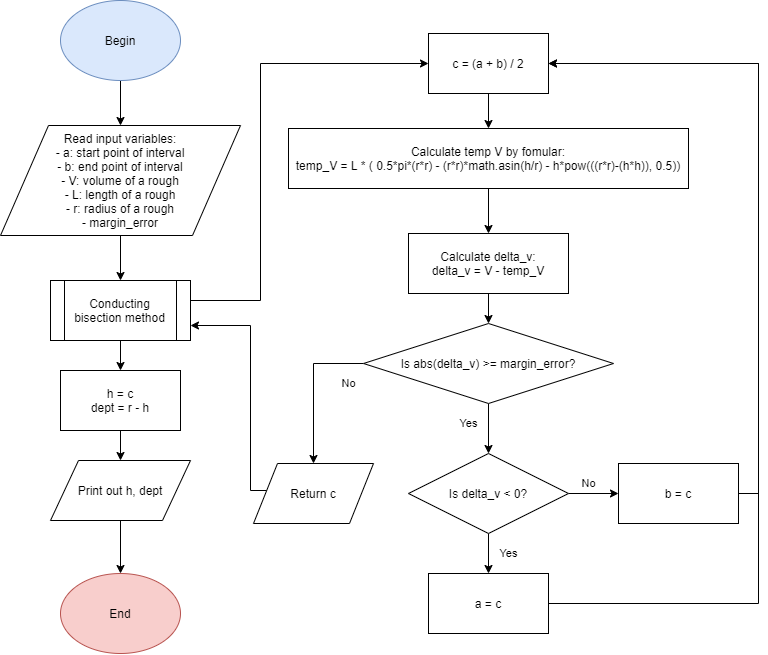

The diagram above was exported from draw.io. Its source (the exported page's mxGraphModel, read from the mxfile embedded in the PNG):
<mxGraphModel dx="1303" dy="1120" grid="1" gridSize="10" guides="1" tooltips="1" connect="1" arrows="1" fold="1" page="1" pageScale="1" pageWidth="850" pageHeight="1100" math="0" shadow="0">
  <root>
    <mxCell id="bNQDyiL64IImHxiZuLdy-0" />
    <mxCell id="bNQDyiL64IImHxiZuLdy-1" parent="bNQDyiL64IImHxiZuLdy-0" />
    <mxCell id="eZhnv84CajLetbWZIG4t-23" style="edgeStyle=orthogonalEdgeStyle;rounded=0;orthogonalLoop=1;jettySize=auto;html=1;entryX=0.5;entryY=0;entryDx=0;entryDy=0;" edge="1" parent="bNQDyiL64IImHxiZuLdy-1" source="eZhnv84CajLetbWZIG4t-0" target="eZhnv84CajLetbWZIG4t-1">
      <mxGeometry relative="1" as="geometry" />
    </mxCell>
    <mxCell id="eZhnv84CajLetbWZIG4t-0" value="Read input variables:&lt;br&gt;- a: start point of interval&lt;br&gt;- b: end point of interval&lt;br&gt;- V: volume of a rough&lt;br&gt;- L: length of a rough&lt;br&gt;- r: radius of a rough&lt;br&gt;- margin_error" style="shape=parallelogram;perimeter=parallelogramPerimeter;whiteSpace=wrap;html=1;" vertex="1" parent="bNQDyiL64IImHxiZuLdy-1">
      <mxGeometry x="20" y="225" width="240" height="110" as="geometry" />
    </mxCell>
    <mxCell id="eZhnv84CajLetbWZIG4t-29" value="" style="edgeStyle=orthogonalEdgeStyle;rounded=0;orthogonalLoop=1;jettySize=auto;html=1;" edge="1" parent="bNQDyiL64IImHxiZuLdy-1" source="eZhnv84CajLetbWZIG4t-1" target="eZhnv84CajLetbWZIG4t-28">
      <mxGeometry relative="1" as="geometry" />
    </mxCell>
    <mxCell id="4fQ4hvHFrBrdc75rydaW-0" style="edgeStyle=orthogonalEdgeStyle;rounded=0;orthogonalLoop=1;jettySize=auto;html=1;entryX=0;entryY=0.5;entryDx=0;entryDy=0;" edge="1" parent="bNQDyiL64IImHxiZuLdy-1" source="eZhnv84CajLetbWZIG4t-1" target="eZhnv84CajLetbWZIG4t-3">
      <mxGeometry relative="1" as="geometry">
        <Array as="points">
          <mxPoint x="280" y="400" />
          <mxPoint x="280" y="163" />
        </Array>
      </mxGeometry>
    </mxCell>
    <mxCell id="eZhnv84CajLetbWZIG4t-1" value="Conducting bisection method" style="shape=process;whiteSpace=wrap;html=1;backgroundOutline=1;" vertex="1" parent="bNQDyiL64IImHxiZuLdy-1">
      <mxGeometry x="70" y="380" width="140" height="60" as="geometry" />
    </mxCell>
    <mxCell id="eZhnv84CajLetbWZIG4t-17" style="edgeStyle=orthogonalEdgeStyle;rounded=0;orthogonalLoop=1;jettySize=auto;html=1;entryX=0.5;entryY=0;entryDx=0;entryDy=0;" edge="1" parent="bNQDyiL64IImHxiZuLdy-1" source="eZhnv84CajLetbWZIG4t-2" target="eZhnv84CajLetbWZIG4t-4">
      <mxGeometry relative="1" as="geometry" />
    </mxCell>
    <mxCell id="eZhnv84CajLetbWZIG4t-2" value="Calculate temp V by fomular:&lt;br&gt;temp_V = L * ( 0.5*pi*(r*r) - (r*r)*math.asin(h/r) - h*pow(((r*r)-(h*h)), 0.5))" style="rounded=0;whiteSpace=wrap;html=1;" vertex="1" parent="bNQDyiL64IImHxiZuLdy-1">
      <mxGeometry x="308" y="228" width="400" height="60" as="geometry" />
    </mxCell>
    <mxCell id="eZhnv84CajLetbWZIG4t-16" style="edgeStyle=orthogonalEdgeStyle;rounded=0;orthogonalLoop=1;jettySize=auto;html=1;entryX=0.5;entryY=0;entryDx=0;entryDy=0;" edge="1" parent="bNQDyiL64IImHxiZuLdy-1" source="eZhnv84CajLetbWZIG4t-3" target="eZhnv84CajLetbWZIG4t-2">
      <mxGeometry relative="1" as="geometry" />
    </mxCell>
    <mxCell id="eZhnv84CajLetbWZIG4t-3" value="c = (a + b) / 2" style="rounded=0;whiteSpace=wrap;html=1;" vertex="1" parent="bNQDyiL64IImHxiZuLdy-1">
      <mxGeometry x="448" y="133" width="120" height="60" as="geometry" />
    </mxCell>
    <mxCell id="eZhnv84CajLetbWZIG4t-18" value="" style="edgeStyle=orthogonalEdgeStyle;rounded=0;orthogonalLoop=1;jettySize=auto;html=1;" edge="1" parent="bNQDyiL64IImHxiZuLdy-1" source="eZhnv84CajLetbWZIG4t-4" target="eZhnv84CajLetbWZIG4t-11">
      <mxGeometry relative="1" as="geometry" />
    </mxCell>
    <mxCell id="eZhnv84CajLetbWZIG4t-4" value="Calculate delta_v:&lt;br&gt;delta_v = V - temp_V" style="rounded=0;whiteSpace=wrap;html=1;" vertex="1" parent="bNQDyiL64IImHxiZuLdy-1">
      <mxGeometry x="428" y="333" width="160" height="60" as="geometry" />
    </mxCell>
    <mxCell id="eZhnv84CajLetbWZIG4t-8" value="Yes" style="edgeStyle=orthogonalEdgeStyle;rounded=0;orthogonalLoop=1;jettySize=auto;html=1;" edge="1" parent="bNQDyiL64IImHxiZuLdy-1" source="eZhnv84CajLetbWZIG4t-5" target="eZhnv84CajLetbWZIG4t-7">
      <mxGeometry y="20" relative="1" as="geometry">
        <mxPoint as="offset" />
      </mxGeometry>
    </mxCell>
    <mxCell id="eZhnv84CajLetbWZIG4t-10" value="No" style="edgeStyle=orthogonalEdgeStyle;rounded=0;orthogonalLoop=1;jettySize=auto;html=1;entryX=0;entryY=0.5;entryDx=0;entryDy=0;" edge="1" parent="bNQDyiL64IImHxiZuLdy-1" source="eZhnv84CajLetbWZIG4t-5" target="eZhnv84CajLetbWZIG4t-9">
      <mxGeometry x="-0.2" y="10" relative="1" as="geometry">
        <mxPoint as="offset" />
      </mxGeometry>
    </mxCell>
    <mxCell id="eZhnv84CajLetbWZIG4t-5" value="Is delta_v &amp;lt; 0?" style="rhombus;whiteSpace=wrap;html=1;" vertex="1" parent="bNQDyiL64IImHxiZuLdy-1">
      <mxGeometry x="428" y="553" width="160" height="80" as="geometry" />
    </mxCell>
    <mxCell id="eZhnv84CajLetbWZIG4t-22" style="edgeStyle=orthogonalEdgeStyle;rounded=0;orthogonalLoop=1;jettySize=auto;html=1;entryX=1;entryY=0.5;entryDx=0;entryDy=0;" edge="1" parent="bNQDyiL64IImHxiZuLdy-1" source="eZhnv84CajLetbWZIG4t-7" target="eZhnv84CajLetbWZIG4t-3">
      <mxGeometry relative="1" as="geometry">
        <Array as="points">
          <mxPoint x="778" y="703" />
          <mxPoint x="778" y="163" />
        </Array>
      </mxGeometry>
    </mxCell>
    <mxCell id="eZhnv84CajLetbWZIG4t-7" value="a = c" style="rounded=0;whiteSpace=wrap;html=1;" vertex="1" parent="bNQDyiL64IImHxiZuLdy-1">
      <mxGeometry x="448" y="673" width="120" height="60" as="geometry" />
    </mxCell>
    <mxCell id="eZhnv84CajLetbWZIG4t-21" style="edgeStyle=orthogonalEdgeStyle;rounded=0;orthogonalLoop=1;jettySize=auto;html=1;entryX=1;entryY=0.5;entryDx=0;entryDy=0;" edge="1" parent="bNQDyiL64IImHxiZuLdy-1" source="eZhnv84CajLetbWZIG4t-9" target="eZhnv84CajLetbWZIG4t-3">
      <mxGeometry relative="1" as="geometry">
        <Array as="points">
          <mxPoint x="778" y="593" />
          <mxPoint x="778" y="163" />
        </Array>
      </mxGeometry>
    </mxCell>
    <mxCell id="eZhnv84CajLetbWZIG4t-9" value="b = c" style="rounded=0;whiteSpace=wrap;html=1;" vertex="1" parent="bNQDyiL64IImHxiZuLdy-1">
      <mxGeometry x="638" y="563" width="120" height="60" as="geometry" />
    </mxCell>
    <mxCell id="eZhnv84CajLetbWZIG4t-12" value="Yes" style="edgeStyle=orthogonalEdgeStyle;rounded=0;orthogonalLoop=1;jettySize=auto;html=1;entryX=0.5;entryY=0;entryDx=0;entryDy=0;" edge="1" parent="bNQDyiL64IImHxiZuLdy-1" source="eZhnv84CajLetbWZIG4t-11" target="eZhnv84CajLetbWZIG4t-5">
      <mxGeometry x="-0.2" y="-20" relative="1" as="geometry">
        <mxPoint as="offset" />
      </mxGeometry>
    </mxCell>
    <mxCell id="eZhnv84CajLetbWZIG4t-19" value="No" style="edgeStyle=orthogonalEdgeStyle;rounded=0;orthogonalLoop=1;jettySize=auto;html=1;entryX=0.5;entryY=0;entryDx=0;entryDy=0;" edge="1" parent="bNQDyiL64IImHxiZuLdy-1" source="eZhnv84CajLetbWZIG4t-11" target="eZhnv84CajLetbWZIG4t-13">
      <mxGeometry x="-0.0667" y="35" relative="1" as="geometry">
        <Array as="points">
          <mxPoint x="333" y="463" />
        </Array>
        <mxPoint as="offset" />
      </mxGeometry>
    </mxCell>
    <mxCell id="eZhnv84CajLetbWZIG4t-11" value="Is abs(delta_v) &amp;gt;= margin_error?" style="rhombus;whiteSpace=wrap;html=1;" vertex="1" parent="bNQDyiL64IImHxiZuLdy-1">
      <mxGeometry x="383" y="423" width="250" height="80" as="geometry" />
    </mxCell>
    <mxCell id="eZhnv84CajLetbWZIG4t-20" style="edgeStyle=orthogonalEdgeStyle;rounded=0;orthogonalLoop=1;jettySize=auto;html=1;entryX=1;entryY=0.75;entryDx=0;entryDy=0;" edge="1" parent="bNQDyiL64IImHxiZuLdy-1" source="eZhnv84CajLetbWZIG4t-13" target="eZhnv84CajLetbWZIG4t-1">
      <mxGeometry relative="1" as="geometry">
        <Array as="points">
          <mxPoint x="270" y="590" />
          <mxPoint x="270" y="425" />
        </Array>
      </mxGeometry>
    </mxCell>
    <mxCell id="eZhnv84CajLetbWZIG4t-13" value="Return c" style="shape=parallelogram;perimeter=parallelogramPerimeter;whiteSpace=wrap;html=1;" vertex="1" parent="bNQDyiL64IImHxiZuLdy-1">
      <mxGeometry x="273" y="563" width="120" height="60" as="geometry" />
    </mxCell>
    <mxCell id="eZhnv84CajLetbWZIG4t-25" style="edgeStyle=orthogonalEdgeStyle;rounded=0;orthogonalLoop=1;jettySize=auto;html=1;entryX=0.5;entryY=0;entryDx=0;entryDy=0;" edge="1" parent="bNQDyiL64IImHxiZuLdy-1" source="eZhnv84CajLetbWZIG4t-24" target="eZhnv84CajLetbWZIG4t-0">
      <mxGeometry relative="1" as="geometry" />
    </mxCell>
    <mxCell id="eZhnv84CajLetbWZIG4t-24" value="Begin" style="ellipse;whiteSpace=wrap;html=1;fillColor=#dae8fc;strokeColor=#6c8ebf;" vertex="1" parent="bNQDyiL64IImHxiZuLdy-1">
      <mxGeometry x="80" y="100" width="120" height="80" as="geometry" />
    </mxCell>
    <mxCell id="eZhnv84CajLetbWZIG4t-26" value="End" style="ellipse;whiteSpace=wrap;html=1;fillColor=#f8cecc;strokeColor=#b85450;" vertex="1" parent="bNQDyiL64IImHxiZuLdy-1">
      <mxGeometry x="80" y="673" width="120" height="80" as="geometry" />
    </mxCell>
    <mxCell id="eZhnv84CajLetbWZIG4t-31" style="edgeStyle=orthogonalEdgeStyle;rounded=0;orthogonalLoop=1;jettySize=auto;html=1;entryX=0.5;entryY=0;entryDx=0;entryDy=0;" edge="1" parent="bNQDyiL64IImHxiZuLdy-1" source="eZhnv84CajLetbWZIG4t-27" target="eZhnv84CajLetbWZIG4t-26">
      <mxGeometry relative="1" as="geometry" />
    </mxCell>
    <mxCell id="eZhnv84CajLetbWZIG4t-27" value="Print out h, dept" style="shape=parallelogram;perimeter=parallelogramPerimeter;whiteSpace=wrap;html=1;" vertex="1" parent="bNQDyiL64IImHxiZuLdy-1">
      <mxGeometry x="70" y="560" width="140" height="60" as="geometry" />
    </mxCell>
    <mxCell id="eZhnv84CajLetbWZIG4t-30" value="" style="edgeStyle=orthogonalEdgeStyle;rounded=0;orthogonalLoop=1;jettySize=auto;html=1;" edge="1" parent="bNQDyiL64IImHxiZuLdy-1" source="eZhnv84CajLetbWZIG4t-28" target="eZhnv84CajLetbWZIG4t-27">
      <mxGeometry relative="1" as="geometry" />
    </mxCell>
    <mxCell id="eZhnv84CajLetbWZIG4t-28" value="h = c&lt;br&gt;dept = r - h" style="rounded=0;whiteSpace=wrap;html=1;" vertex="1" parent="bNQDyiL64IImHxiZuLdy-1">
      <mxGeometry x="80" y="470" width="120" height="60" as="geometry" />
    </mxCell>
  </root>
</mxGraphModel>